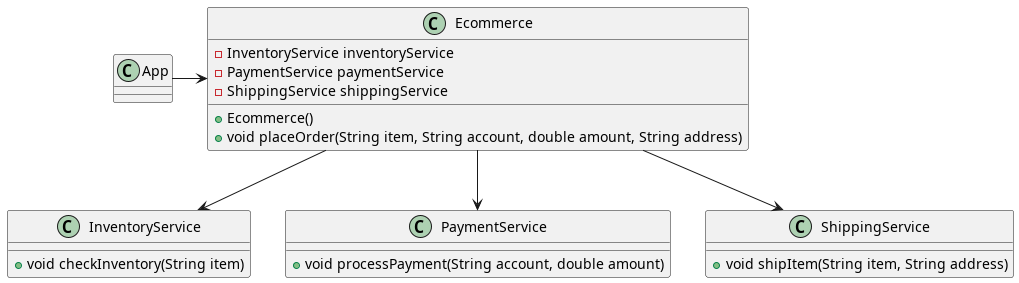

The diagram above was rendered by PlantUML. Its source (embedded in the PNG):
@startuml
class InventoryService {
    +void checkInventory(String item)
}

class PaymentService {
    +void processPayment(String account, double amount)
}

class ShippingService {
    +void shipItem(String item, String address)
}

class Ecommerce {
    -InventoryService inventoryService
    -PaymentService paymentService
    -ShippingService shippingService
    +Ecommerce()
    +void placeOrder(String item, String account, double amount, String address)
}

App -> Ecommerce
Ecommerce -down-> InventoryService
Ecommerce -down-> PaymentService
Ecommerce -down-> ShippingService
@enduml